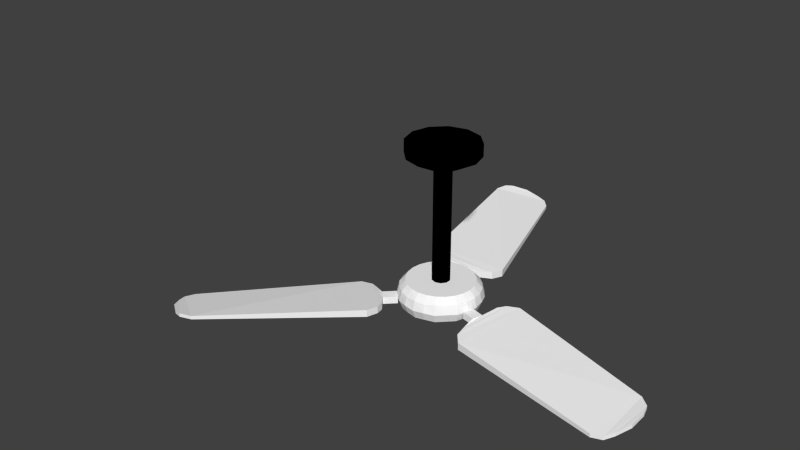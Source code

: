 # Source: CeilingFan.blend  (saved by Blender 2.64.0; exported with 4.5.12 LTS)
import bpy
from mathutils import Matrix  # noqa: F401  (used for matrix-valued properties, if any)

bpy.ops.wm.read_factory_settings(use_empty=True)
scene = bpy.context.scene
scene.name = 'Scene'

# ---- collections
col_collection_1 = bpy.data.collections.new('Collection 1'); scene.collection.children.link(col_collection_1)

# ---- materials (node trees are filled in below, after node groups)
mat_black = bpy.data.materials.new('Black')
mat_black.alpha_threshold = 0.0
mat_black.use_transparent_shadow = False
mat_black.diffuse_color = (0.0, 0.0, 0.0, 1.0)
mat_black.specular_color = (0.08627, 0.08627, 0.08627)
mat_black.roughness = 0.5
mat_black.line_color = (0.0, 0.0, 0.0, 1.0)
mat_white = bpy.data.materials.new('White')
mat_white.alpha_threshold = 0.0
mat_white.use_transparent_shadow = False
mat_white.diffuse_color = (0.9725, 0.9725, 0.9725, 1.0)
mat_white.specular_color = (0.08627, 0.08627, 0.08627)
mat_white.roughness = 0.5
mat_white.line_color = (0.0, 0.0, 0.0, 1.0)
mat_chrome = bpy.data.materials.new('Chrome')
mat_chrome.alpha_threshold = 0.0
mat_chrome.use_transparent_shadow = False
mat_chrome.diffuse_color = (0.4392, 0.4392, 0.4392, 1.0)
mat_chrome.specular_color = (0.898, 0.898, 0.898)
mat_chrome.roughness = 0.5
mat_chrome.line_color = (0.0, 0.0, 0.0, 1.0)

# ---- material node trees

# ---- world
world_world = bpy.data.worlds.new('World'); scene.world = world_world
world_world.color = (0.05088, 0.05088, 0.05088)
world_world.use_sun_shadow = False
world_world.sun_shadow_jitter_overblur = 0.0
world_world.cycles.sampling_method = 'MANUAL'
world_world.cycles.sample_map_resolution = 256

# ---- meshes
me_celingfanmesh = bpy.data.meshes.new('CelingFanMesh')
me_celingfanmesh.from_pydata([(-0.04846, 0.08208, -0.03413), (-0.0128, 0.0203, -0.07217), (0.0942, -0.0002874, -0.03413), (0.02287, -0.0002874, -0.07217), (0.01968, 0.0116, -0.07217), (-0.0215, -0.01218, -0.07217), (-0.0128, -0.02088, -0.07217), (0.0942, -0.0002874, -0.0008466), (0.08146, 0.04726, -0.0008466), (-0.09601, -0.0002874, -0.0008466), (-0.04846, 0.08208, -0.0008466), (-0.0009074, 0.09482, -0.0008466), (-0.04846, -0.08265, -0.0008467), (0.08146, -0.04784, -0.0008466), (0.04664, -0.08265, -0.0008467), (-0.0009074, -0.09539, -0.0008467), (-0.02468, -0.0002874, -0.07217), (0.01098, -0.02088, -0.07217), (0.01968, -0.01218, -0.07217), (0.01098, 0.0203, -0.07217), (-0.0009074, 0.02349, -0.07217), (-0.0215, 0.0116, -0.07217), (0.08146, 0.04726, -0.03413), (-0.08327, 0.04726, -0.03413), (-0.09601, -0.0002874, -0.03413), (-0.08327, 0.04726, -0.0008466), (-0.0009074, 0.09482, -0.03413), (0.04664, 0.08208, -0.0008466), (0.04664, 0.08208, -0.03413), (-0.04846, -0.08265, -0.03413), (-0.08327, -0.04784, -0.0008466), (-0.08327, -0.04784, -0.03413), (0.08146, -0.04784, -0.03413), (0.04664, -0.08265, -0.03413), (-0.0009074, -0.09539, -0.03413), (-0.0009074, -0.02406, -0.07217), (-0.106, -0.0002872, -0.3877), (0.08715, -0.05113, -0.4373), (0.05166, -0.09133, -0.3877), (0.05166, 0.09076, -0.3877), (-0.0009075, 0.1048, -0.3877), (0.09014, 0.05228, -0.3877), (0.08561, 0.02289, -0.3718), (-0.06424, 0.06305, -0.3718), (-0.08742, 0.02289, -0.3718), (-0.02409, 0.08623, -0.3718), (0.02227, 0.08623, -0.3718), (0.06243, 0.06305, -0.3718), (-0.02409, -0.0868, -0.3718), (0.02227, -0.0868, -0.3718), (0.06243, -0.06362, -0.3718), (-0.08742, -0.02347, -0.3718), (-0.06424, -0.06362, -0.3718), (0.08561, -0.02347, -0.3718), (0.09725, 0.02602, -0.4351), (0.09725, -0.02659, -0.4351), (-0.09907, 0.02602, -0.4351), (-0.07277, 0.07157, -0.4351), (-0.02721, 0.09787, -0.4351), (-0.1024, 0.02691, -0.3899), (-0.0281, 0.1012, -0.3899), (-0.09708, -0.05581, -0.4137), (-0.07938, -0.07876, -0.4113), (-0.05643, -0.09646, -0.4137), (-0.02963, -0.1075, -0.4113), (-0.0009075, -0.1113, -0.4137), (0.02782, -0.1075, -0.4113), (0.05462, -0.09646, -0.4137), (0.07757, -0.07876, -0.4113), (-0.112, -0.0002872, -0.4137), (-0.1081, -0.02901, -0.4113), (-0.0281, -0.1018, -0.3899), (0.1101, -0.0002872, -0.4137), (0.07671, 0.04452, -0.3718), (0.08871, -0.0002872, -0.3718), (-0.07852, 0.04452, -0.3718), (-0.04572, 0.07733, -0.3718), (-0.09053, -0.0002872, -0.3718), (-0.0009075, 0.08933, -0.3718), (0.0439, 0.07733, -0.3718), (-0.0009075, -0.08991, -0.3718), (-0.04572, -0.0779, -0.3718), (0.0439, -0.0779, -0.3718), (0.07671, -0.0451, -0.3718), (-0.07852, -0.0451, -0.3718), (0.07757, 0.07819, -0.4113), (0.05462, 0.09588, -0.4137), (-0.05175, 0.08777, -0.4373), (0.02782, 0.1069, -0.4113), (0.09526, 0.05524, -0.4137), (-0.09708, 0.05524, -0.4137), (-0.0009075, 0.1108, -0.4137), (-0.05643, 0.09588, -0.4137), (-0.0009075, 0.1014, -0.4373), (-0.08897, 0.05056, -0.4373), (0.08715, 0.05056, -0.4373), (0.02539, 0.09787, -0.4351), (0.04994, 0.08777, -0.4373), (0.07095, 0.07157, -0.4351), (0.1008, -0.0002872, -0.4373), (-0.09907, -0.02659, -0.4351), (-0.1026, -0.0002872, -0.4373), (-0.02963, 0.1069, -0.4113), (-0.07938, 0.07819, -0.4113), (-0.1081, 0.02844, -0.4113), (0.1063, -0.02901, -0.4113), (0.1063, 0.02844, -0.4113), (0.09526, -0.05581, -0.4137), (0.07095, -0.07215, -0.4351), (0.04994, -0.08835, -0.4373), (0.02539, -0.09845, -0.4351), (-0.0009075, -0.102, -0.4373), (-0.02721, -0.09845, -0.4351), (-0.05175, -0.08835, -0.4373), (-0.07277, -0.07215, -0.4351), (-0.08897, -0.05113, -0.4373), (0.1006, 0.02691, -0.3899), (-0.0752, 0.07401, -0.3899), (-0.05347, 0.09076, -0.3877), (-0.09195, 0.05228, -0.3877), (0.02629, 0.1012, -0.3899), (0.07339, 0.07401, -0.3899), (0.02629, -0.1018, -0.3899), (-0.0009075, -0.1054, -0.3877), (0.07339, -0.07458, -0.3899), (-0.09195, -0.05285, -0.3877), (-0.1024, -0.02748, -0.3899), (-0.05347, -0.09133, -0.3877), (-0.0752, -0.07458, -0.3899), (0.1006, -0.02748, -0.3899), (0.1042, -0.0002872, -0.3877), (0.09014, -0.05285, -0.3877), (0.1086, -0.0141, -0.4098), (0.1014, -0.04238, -0.4098), (0.1372, -0.05219, -0.4098), (0.1449, -0.02447, -0.4098), (-0.02502, 0.1453, -0.4098), (-0.05288, 0.1381, -0.4098), (0.1372, -0.05219, -0.4288), (0.1014, -0.04238, -0.4288), (0.1086, -0.0141, -0.4288), (-0.02502, 0.1453, -0.4288), (-0.0156, 0.1093, -0.4288), (0.1449, -0.02447, -0.4288), (-0.0437, 0.1015, -0.4098), (-0.0437, 0.1015, -0.4288), (-0.05288, 0.1381, -0.4288), (-0.0156, 0.1093, -0.4098), (-0.09476, -0.1145, -0.4098), (-0.06763, -0.08822, -0.4098), (-0.06763, -0.08822, -0.4288), (-0.09476, -0.1145, -0.4288), (-0.1149, -0.09395, -0.4288), (-0.08851, -0.06783, -0.4098), (-0.1149, -0.09395, -0.4098), (-0.08851, -0.06783, -0.4288), (0.6031, -0.2268, -0.4264), (0.6418, -0.13, -0.4122), (0.6031, -0.2268, -0.4359), (0.638, -0.1715, -0.4205), (0.6195, -0.2062, -0.4206), (0.6195, -0.2062, -0.4301), (0.638, -0.1715, -0.411), (0.6418, -0.13, -0.4027), (0.6361, -0.1079, -0.4098), (0.6361, -0.1079, -0.4003), (0.575, -0.2336, -0.4288), (0.6119, -0.08581, -0.4098), (-0.08681, 0.6151, -0.4288), (-0.1068, 0.6361, -0.4264), (-0.1721, 0.6386, -0.4205), (-0.1068, 0.6361, -0.4359), (-0.1327, 0.64, -0.4301), (-0.1327, 0.64, -0.4206), (-0.08681, 0.6151, -0.4383), (-0.0009075, 0.1566, -0.4368), (-0.09492, 0.1326, -0.4195), (0.1612, 0.01468, -0.4195), (0.135, -0.07875, -0.4368), (-0.2099, 0.6212, -0.4122), (-0.2099, 0.6212, -0.4027), (-0.1721, 0.6386, -0.411), (-0.2262, 0.6052, -0.4098), (-0.1423, 0.1606, -0.3955), (-0.09492, 0.1326, -0.4005), (-0.0009075, 0.1566, -0.4178), (-0.1177, 0.1386, -0.4166), (-0.1177, 0.1386, -0.3976), (-0.2262, 0.6052, -0.4003), (-0.2332, 0.5732, -0.4003), (0.1778, 0.03138, -0.4166), (0.2092, 0.04174, -0.4146), (0.1612, 0.01468, -0.4005), (0.135, -0.07875, -0.4178), (0.02926, 0.1797, -0.441), (0.02926, 0.1797, -0.422), (0.04046, 0.2107, -0.4431), (0.04046, 0.2107, -0.4241), (-0.2332, 0.5732, -0.4098), (-0.1423, 0.1606, -0.4146), (-0.2043, -0.06994, -0.4241), (-0.1718, -0.06414, -0.441), (-0.4991, -0.4101, -0.4264), (-0.4686, -0.468, -0.4205), (-0.4346, -0.492, -0.4122), (-0.4895, -0.4346, -0.4301), (-0.4991, -0.4101, -0.4359), (-0.4686, -0.468, -0.411), (-0.06956, -0.2032, -0.3955), (-0.4895, -0.4346, -0.4206), (-0.4346, -0.492, -0.4027), (-0.4126, -0.4981, -0.4003), (-0.3814, -0.4882, -0.4098), (-0.4126, -0.4981, -0.4098), (-0.069, -0.1482, -0.4005), (-0.069, -0.1482, -0.4195), (-0.06282, -0.1709, -0.4166), (-0.06956, -0.2032, -0.4146), (0.1399, -0.1164, -0.441), (-0.1368, -0.07875, -0.4368), (-0.2043, -0.06994, -0.4431), (-0.4909, -0.3824, -0.4383), (-0.4909, -0.3824, -0.4288), (-0.3814, -0.4882, -0.4003), (-0.06282, -0.1709, -0.3976), (-0.1368, -0.07875, -0.4178), (-0.1718, -0.06414, -0.422), (0.1778, 0.03138, -0.3976), (0.1399, -0.1164, -0.422), (0.1611, -0.1416, -0.4431), (0.575, -0.2336, -0.4383), (0.2092, 0.04174, -0.3955), (0.6119, -0.08581, -0.4003), (0.1611, -0.1416, -0.4241), (0.05085, -0.03017, -0.4509), (0.05678, 0.01517, -0.4496), (0.05678, -0.01575, -0.4496), (-0.0586, 0.01517, -0.4496), (-0.04314, 0.04194, -0.4496), (-0.01637, 0.0574, -0.4496), (-0.03079, 0.05147, -0.4509), (-0.0009075, 0.05947, -0.4509), (-0.05266, 0.02959, -0.4509), (0.05085, 0.02959, -0.4509), (0.01455, 0.0574, -0.4496), (0.02897, 0.05147, -0.4509), (0.04132, 0.04194, -0.4496), (0.05885, -0.0002872, -0.4509), (-0.0586, -0.01575, -0.4496), (-0.06067, -0.0002872, -0.4509), (0.04132, -0.04252, -0.4496), (0.02897, -0.05204, -0.4509), (0.01455, -0.05798, -0.4496), (-0.0009075, -0.06005, -0.4509), (-0.01637, -0.05798, -0.4496), (-0.03079, -0.05204, -0.4509), (-0.04314, -0.04252, -0.4496), (-0.05266, -0.03017, -0.4509), (-0.0009075, 0.02384, -0.4161), (-0.0009075, 0.02384, -0.05656), (0.01328, 0.01924, -0.4161), (0.01328, 0.01924, -0.05656), (0.02204, 0.00717, -0.4161), (0.02204, 0.00717, -0.05656), (0.02204, -0.007745, -0.4161), (0.02204, -0.007745, -0.05656), (0.01328, -0.01981, -0.4161), (0.01328, -0.01981, -0.05656), (-0.0009075, -0.02442, -0.4161), (-0.0009075, -0.02442, -0.05656), (-0.01509, -0.01981, -0.4161), (-0.01509, -0.01981, -0.05656), (-0.02386, -0.007745, -0.4161), (-0.02386, -0.007745, -0.05656), (-0.02386, 0.00717, -0.4161), (-0.02386, 0.00717, -0.05656), (-0.01509, 0.01924, -0.4161), (-0.01509, 0.01924, -0.05656)], [], [(7, 2, 22, 8), (34, 35, 17, 33), (21, 23, 0, 1), (171, 174, 198, 182), (52, 128, 127, 81), (119, 59, 44, 75), (43, 76, 118, 117), (130, 74, 53, 129), (49, 80, 123, 122), (186, 187, 183, 199), (177, 192, 227, 190), (229, 191, 167, 230), (151, 148, 214, 215), (229, 233, 228, 218), (200, 222, 223, 208), (206, 221, 212, 213), (147, 136, 137, 144), (204, 210, 207, 203), (203, 207, 209, 205), (133, 134, 135, 132), (140, 132, 135, 143), (217, 208, 223, 212), (164, 157, 161), (164, 161, 158), (157, 159, 161), (176, 184, 187, 186), (199, 183, 189, 198), (162, 163, 160), (206, 202, 222, 221), (174, 168, 197, 196), (165, 156, 160), (165, 160, 163), (219, 225, 154, 152), (178, 193, 134, 138), (141, 142, 145, 146), (169, 188, 189, 168), (195, 197, 183, 187), (179, 170, 172), (182, 179, 172), (182, 172, 171), (233, 166, 232, 231), (218, 190, 191, 229), (141, 136, 147, 142), (228, 233, 231, 227), (146, 176, 175), (146, 175, 141), (186, 194, 175), (186, 175, 176), (179, 180, 181, 170), (170, 181, 173, 172), (143, 177, 178), (143, 178, 138), (194, 195, 185, 175), (181, 180, 173), (188, 169, 173), (188, 173, 180), (196, 197, 195, 194), (201, 226, 225, 219), (221, 222, 200, 220), (164, 165, 163, 157), (145, 144, 137, 146), (220, 200, 226, 201), (215, 214, 224, 216), (137, 136, 185), (137, 185, 184), (158, 230, 167, 164), (187, 184, 185), (187, 185, 195), (220, 217, 212, 221), (157, 163, 162, 159), (201, 216, 217, 220), (218, 228, 193, 178), (135, 134, 193), (135, 193, 192), (190, 227, 231, 191), (156, 165, 232, 166), (171, 169, 168, 174), (205, 209, 202, 206), (152, 154, 153, 155), (196, 199, 198, 174), (226, 200, 208, 224), (32, 18, 3, 2), (204, 203, 205), (213, 204, 205), (213, 205, 206), (194, 186, 199, 196), (182, 188, 180, 179), (207, 210, 209), (167, 232, 165, 164), (211, 202, 209), (211, 209, 210), (212, 223, 211, 213), (216, 224, 208, 217), (202, 211, 223, 222), (152, 155, 150, 151), (150, 149, 148, 151), (161, 160, 156, 158), (159, 162, 160, 161), (138, 139, 140, 143), (151, 215, 219), (151, 219, 152), (213, 211, 210, 204), (216, 201, 219), (216, 219, 215), (191, 231, 232, 167), (138, 134, 133, 139), (172, 173, 169, 171), (146, 137, 184, 176), (148, 154, 225), (148, 225, 214), (224, 214, 225), (224, 225, 226), (198, 189, 188, 182), (175, 185, 136, 141), (143, 135, 192, 177), (227, 192, 193), (227, 193, 228), (190, 218, 178), (190, 178, 177), (158, 156, 166, 230), (197, 168, 189, 183), (153, 154, 148, 149), (230, 166, 233, 229), (28, 19, 20, 26), (33, 17, 18, 32), (29, 6, 35, 34), (9, 24, 31, 30), (27, 28, 26, 11), (26, 20, 1, 0), (22, 4, 19, 28), (23, 21, 16, 24), (8, 22, 28, 27), (30, 31, 29, 12), (11, 26, 0, 10), (10, 0, 23, 25), (25, 23, 24, 9), (12, 29, 34, 15), (24, 16, 5, 31), (15, 34, 33, 14), (13, 32, 2, 7), (14, 33, 32, 13), (31, 5, 6, 29), (48, 71, 123, 80), (47, 121, 39, 79), (125, 61, 62, 128), (128, 62, 63, 127), (127, 63, 64, 71), (71, 64, 65, 123), (123, 65, 66, 122), (122, 66, 67, 38), (38, 67, 68, 124), (45, 78, 40, 60), (124, 68, 107, 131), (47, 73, 41, 121), (51, 77, 36, 126), (131, 107, 105, 129), (129, 105, 72, 130), (130, 72, 106, 116), (45, 60, 118, 76), (116, 106, 89, 41), (41, 89, 85, 121), (121, 85, 86, 39), (39, 86, 88, 120), (120, 88, 91, 40), (40, 91, 102, 60), (60, 102, 92, 118), (53, 83, 131, 129), (118, 92, 103, 117), (117, 103, 90, 119), (48, 81, 127, 71), (42, 74, 130, 116), (119, 90, 104, 59), (50, 124, 131, 83), (43, 117, 119, 75), (44, 59, 36, 77), (42, 116, 41, 73), (50, 82, 38, 124), (59, 104, 69, 36), (36, 69, 70, 126), (126, 70, 61, 125), (66, 65, 111, 110), (63, 62, 114, 113), (88, 86, 97, 96), (61, 70, 100, 115), (67, 66, 110, 109), (107, 68, 108, 37), (90, 103, 57, 94), (65, 64, 112, 111), (58, 87, 92, 102), (72, 105, 55, 99), (106, 72, 99, 54), (37, 55, 105, 107), (46, 120, 40, 78), (46, 79, 39, 120), (113, 112, 64, 63), (91, 88, 96, 93), (94, 56, 104, 90), (93, 58, 102, 91), (52, 84, 125, 128), (89, 106, 54, 95), (68, 67, 109, 108), (87, 57, 103, 92), (101, 100, 70, 69), (49, 122, 38, 82), (69, 104, 56, 101), (98, 97, 86, 85), (95, 98, 85, 89), (62, 61, 115, 114), (51, 126, 125, 84), (4, 22, 2, 3), (113, 114, 256, 255), (54, 99, 247, 235), (114, 115, 257, 256), (240, 238, 57, 87), (243, 246, 98, 95), (234, 236, 55, 37), (111, 112, 254, 253), (241, 239, 58, 93), (109, 110, 252, 251), (242, 237, 56, 94), (108, 109, 251, 250), (115, 100, 248, 257), (249, 248, 100, 101), (95, 54, 235, 243), (239, 240, 87, 58), (110, 111, 253, 252), (96, 97, 245, 244), (101, 56, 237, 249), (93, 96, 244, 241), (94, 57, 238, 242), (246, 245, 97, 98), (37, 108, 250, 234), (99, 55, 236, 247), (255, 254, 112, 113), (239, 241, 240), (241, 244, 240), (244, 245, 240), (245, 246, 240), (246, 243, 240), (243, 235, 240), (250, 236, 234), (248, 256, 257), (237, 248, 249), (237, 256, 248), (254, 252, 253), (238, 237, 242), (238, 256, 237), (235, 247, 236), (235, 236, 250), (240, 235, 250), (252, 250, 251), (254, 250, 252), (240, 250, 254), (256, 254, 255), (238, 240, 256), (240, 254, 256), (83, 53, 50), (53, 74, 50), (74, 42, 50), (42, 73, 50), (73, 47, 50), (47, 79, 50), (79, 46, 50), (49, 48, 80), (43, 45, 76), (48, 52, 81), (49, 52, 48), (44, 43, 75), (44, 45, 43), (51, 44, 77), (51, 45, 44), (46, 78, 45), (50, 46, 45), (50, 45, 51), (52, 51, 84), (50, 51, 52), (82, 50, 52), (49, 82, 52), (21, 35, 6), (21, 18, 17), (1, 20, 21), (21, 6, 5), (21, 19, 4), (21, 17, 35), (5, 16, 21), (21, 20, 19), (3, 18, 21), (21, 4, 3), (258, 259, 261, 260), (260, 261, 263, 262), (262, 263, 265, 264), (264, 265, 267, 266), (266, 267, 269, 268), (268, 269, 271, 270), (270, 271, 273, 272), (272, 273, 275, 274), (261, 259, 277, 275, 273, 271, 269, 267, 265, 263), (276, 277, 259, 258), (274, 275, 277, 276), (258, 260, 262, 264, 266, 268, 270, 272, 274, 276)])
me_celingfanmesh.polygons.foreach_set('material_index', [0, 0, 0, 1, 1, 1, 1, 1, 1, 1, 1, 1, 1, 1, 1, 1, 1, 1, 1, 1, 1, 1, 1, 1, 1, 1, 1, 1, 1, 1, 1, 1, 1, 1, 1, 1, 1, 1, 1, 1, 1, 1, 1, 1, 1, 1, 1, 1, 1, 1, 1, 1, 1, 1, 1, 1, 1, 1, 1, 1, 1, 1, 1, 1, 1, 1, 1, 1, 1, 1, 1, 1, 1, 1, 1, 1, 1, 1, 1, 1, 1, 0, 1, 1, 1, 1, 1, 1, 1, 1, 1, 1, 1, 1, 1, 1, 1, 1, 1, 1, 1, 1, 1, 1, 1, 1, 1, 1, 1, 1, 1, 1, 1, 1, 1, 1, 1, 1, 1, 1, 1, 1, 1, 0, 0, 0, 0, 0, 0, 0, 0, 0, 0, 0, 0, 0, 0, 0, 0, 0, 0, 0, 1, 1, 1, 1, 1, 1, 1, 1, 1, 1, 1, 1, 1, 1, 1, 1, 1, 1, 1, 1, 1, 1, 1, 1, 1, 1, 1, 1, 1, 1, 1, 1, 1, 1, 1, 1, 1, 1, 1, 1, 1, 1, 1, 1, 1, 1, 1, 1, 1, 1, 1, 1, 1, 1, 1, 1, 1, 1, 1, 1, 1, 1, 1, 1, 1, 1, 1, 0, 1, 1, 1, 1, 1, 1, 1, 1, 1, 1, 1, 1, 1, 1, 1, 1, 1, 1, 1, 1, 1, 1, 1, 1, 1, 1, 1, 1, 1, 1, 1, 1, 1, 1, 1, 1, 1, 1, 1, 1, 1, 1, 1, 1, 1, 1, 1, 1, 1, 1, 1, 1, 1, 1, 1, 1, 1, 1, 1, 1, 1, 1, 1, 1, 1, 1, 1, 1, 0, 0, 0, 0, 0, 0, 0, 0, 0, 0, 0, 0, 0, 0, 0, 0, 0, 0, 0, 0, 0, 0])
_uv = me_celingfanmesh.uv_layers.new(name='UVMap')
_uv.uv.foreach_set('vector', [1.0, 1.0, 1.0, 0.125, 2.25, 0.125, 2.25, 1.0, 1.0, -1.5, 1.0, 0.375, 0.6875, 0.4587, -0.25, -1.165, 1.541, 1.312, 3.165, 2.25, 2.25, 3.165, 1.312, 1.541, 0.2706, 1.228, 0.2963, 1.201, 0.1076, 1.147, 0.1167, 1.188, -0.6648, -0.6648, -1.049, -1.049, -0.5, -1.598, -0.2188, -1.111, -1.598, 2.5, -1.799, 1.75, -1.274, 1.609, -1.111, 2.219, -0.6648, 2.665, -0.2188, 3.111, -0.5, 3.598, -1.049, 3.049, 4.0, 1.0, 3.438, 1.0, 3.274, 0.3906, 3.799, 0.25, 1.609, -1.274, 1.0, -1.438, 1.0, -2.0, 1.75, -1.799, 0.2565, 0.5872, 0.2565, 0.5872, 0.2247, 0.6156, 0.2247, 0.6156, 0.6157, 0.4276, 0.6157, 0.4276, 0.6371, 0.4491, 0.6371, 0.4491, 0.6156, 0.2262, 0.6775, 0.4624, 1.196, 0.2981, 1.149, 0.1077, 0.286, 0.2612, 0.286, 0.2612, 0.3192, 0.2178, 0.3192, 0.2178, 0.6156, 0.2262, 0.6156, 0.2262, 0.5882, 0.2587, 0.5882, 0.2587, 0.1449, 0.3185, -0.2243, -0.08393, -0.08318, -0.2202, 0.3185, 0.1468, -0.2348, -0.1197, -0.2243, -0.08393, -0.08318, -0.2202, -0.1234, -0.233, 0.388, 0.5495, 0.3759, 0.5958, 0.34, 0.5865, 0.3518, 0.5394, -0.1518, -0.2251, -0.1518, -0.2251, -0.1956, -0.1942, -0.1956, -0.1942, -0.1956, -0.1942, -0.1956, -0.1942, -0.2224, -0.1512, -0.2224, -0.1512, 0.5387, 0.3541, 0.5848, 0.3414, 0.5948, 0.3771, 0.548, 0.3905, 0.548, 0.3905, 0.548, 0.3905, 0.5948, 0.3771, 0.5948, 0.3771, 0.3185, 0.1468, 0.3185, 0.1468, -0.08318, -0.2202, -0.08318, -0.2202, 1.227, 0.2697, 1.235, 0.2411, 1.206, 0.143, 1.227, 0.2697, 1.206, 0.143, 1.185, 0.1165, 1.235, 0.2411, 1.23, 0.1878, 1.206, 0.143, 0.2858, 0.5795, 0.2858, 0.5795, 0.2565, 0.5872, 0.2565, 0.5872, 0.2247, 0.6156, 0.2247, 0.6156, 0.1076, 1.147, 0.1076, 1.147, 1.23, 0.1878, 1.235, 0.2411, 1.206, 0.143, -0.2348, -0.1197, -0.2348, -0.1197, -0.2243, -0.08393, -0.2243, -0.08393, 0.2963, 1.201, 0.2963, 1.201, 0.4602, 0.68, 0.4602, 0.68, 1.227, 0.2697, 1.185, 0.1165, 1.206, 0.143, 1.227, 0.2697, 1.206, 0.143, 1.235, 0.2411, 0.2319, 0.3072, 0.2319, 0.3072, 0.2601, 0.2876, 0.2601, 0.2876, 0.582, 0.3072, 0.582, 0.3072, 0.5848, 0.3414, 0.5848, 0.3414, 0.3759, 0.5958, 0.388, 0.5495, 0.3518, 0.5394, 0.34, 0.5865, 0.2706, 1.228, 0.1167, 1.188, 0.1076, 1.147, 0.2963, 1.201, 0.4458, 0.6401, 0.4602, 0.68, 0.2247, 0.6156, 0.2565, 0.5872, 0.1377, 1.209, 0.1864, 1.231, 0.2371, 1.233, 0.1167, 1.188, 0.1377, 1.209, 0.2371, 1.233, 0.1167, 1.188, 0.2371, 1.233, 0.2706, 1.228, 0.6156, 0.2262, 1.149, 0.1077, 1.196, 0.2981, 0.6775, 0.4624, 0.5882, 0.2587, 0.6371, 0.4491, 0.6775, 0.4624, 0.6156, 0.2262, 0.3759, 0.5958, 0.3759, 0.5958, 0.388, 0.5495, 0.388, 0.5495, 0.5882, 0.2587, 0.6156, 0.2262, 0.6775, 0.4624, 0.6371, 0.4491, 0.34, 0.5865, 0.2858, 0.5795, 0.4069, 0.6104, 0.34, 0.5865, 0.4069, 0.6104, 0.3759, 0.5958, 0.2565, 0.5872, 0.4458, 0.6401, 0.4069, 0.6104, 0.2565, 0.5872, 0.4069, 0.6104, 0.2858, 0.5795, 0.1377, 1.209, 0.1377, 1.209, 0.1864, 1.231, 0.1864, 1.231, 0.1864, 1.231, 0.1864, 1.231, 0.2371, 1.233, 0.2371, 1.233, 0.5948, 0.3771, 0.6157, 0.4276, 0.582, 0.3072, 0.5948, 0.3771, 0.582, 0.3072, 0.5848, 0.3414, 0.4458, 0.6401, 0.4458, 0.6401, 0.4069, 0.6104, 0.4069, 0.6104, 0.1864, 1.231, 0.1377, 1.209, 0.2371, 1.233, 0.1167, 1.188, 0.2706, 1.228, 0.2371, 1.233, 0.1167, 1.188, 0.2371, 1.233, 0.1377, 1.209, 0.4602, 0.68, 0.4602, 0.68, 0.4458, 0.6401, 0.4458, 0.6401, 0.1867, 0.326, 0.1867, 0.326, 0.2319, 0.3072, 0.2319, 0.3072, -0.2243, -0.08393, -0.2243, -0.08393, 0.1449, 0.3185, 0.1449, 0.3185, 1.227, 0.2697, 1.227, 0.2697, 1.235, 0.2411, 1.235, 0.2411, 0.3518, 0.5394, 0.3518, 0.5394, 0.34, 0.5865, 0.34, 0.5865, 0.1449, 0.3185, 0.1449, 0.3185, 0.1867, 0.326, 0.1867, 0.326, 0.3192, 0.2178, 0.3192, 0.2178, 0.3272, 0.1886, 0.3272, 0.1886, 0.34, 0.5865, 0.3759, 0.5958, 0.4069, 0.6104, 0.34, 0.5865, 0.4069, 0.6104, 0.2858, 0.5795, 1.185, 0.1165, 1.149, 0.1077, 1.196, 0.2981, 1.227, 0.2697, 0.2565, 0.5872, 0.2858, 0.5795, 0.4069, 0.6104, 0.2565, 0.5872, 0.4069, 0.6104, 0.4458, 0.6401, 0.1449, 0.3185, 0.3185, 0.1468, -0.08318, -0.2202, -0.2243, -0.08393, 1.235, 0.2411, 1.235, 0.2411, 1.23, 0.1878, 1.23, 0.1878, 0.1867, 0.326, 0.3272, 0.1886, 0.3185, 0.1468, 0.1449, 0.3185, 0.5882, 0.2587, 0.5882, 0.2587, 0.582, 0.3072, 0.582, 0.3072, 0.5948, 0.3771, 0.5848, 0.3414, 0.582, 0.3072, 0.5948, 0.3771, 0.582, 0.3072, 0.6157, 0.4276, 0.6371, 0.4491, 0.6371, 0.4491, 0.6775, 0.4624, 0.6775, 0.4624, 1.185, 0.1165, 1.227, 0.2697, 1.196, 0.2981, 1.149, 0.1077, 0.2706, 1.228, 0.2706, 1.228, 0.2963, 1.201, 0.2963, 1.201, -0.2224, -0.1512, -0.2224, -0.1512, -0.2348, -0.1197, -0.2348, -0.1197, 0.2601, 0.2876, 0.2601, 0.2876, 0.2941, 0.3213, 0.2941, 0.3213, 0.4602, 0.68, 0.2247, 0.6156, 0.1076, 1.147, 0.2963, 1.201, 0.1867, 0.326, 0.1449, 0.3185, 0.3185, 0.1468, 0.3272, 0.1886, -1.165, -0.25, 0.4587, 0.6875, 0.375, 1.0, -1.5, 1.0, -0.1518, -0.2251, -0.1956, -0.1942, -0.2224, -0.1512, -0.1234, -0.233, -0.1518, -0.2251, -0.2224, -0.1512, -0.1234, -0.233, -0.2224, -0.1512, -0.2348, -0.1197, 0.4458, 0.6401, 0.2565, 0.5872, 0.2247, 0.6156, 0.4602, 0.68, 0.1167, 1.188, 0.1167, 1.188, 0.1377, 1.209, 0.1377, 1.209, -0.1956, -0.1942, -0.1518, -0.2251, -0.2224, -0.1512, 1.196, 0.2981, 1.196, 0.2981, 1.227, 0.2697, 1.227, 0.2697, -0.1234, -0.233, -0.2348, -0.1197, -0.2224, -0.1512, -0.1234, -0.233, -0.2224, -0.1512, -0.1518, -0.2251, -0.08318, -0.2202, -0.08318, -0.2202, -0.1234, -0.233, -0.1234, -0.233, 0.3272, 0.1886, 0.3272, 0.1886, 0.3185, 0.1468, 0.3185, 0.1468, -0.2348, -0.1197, -0.1234, -0.233, -0.08318, -0.2202, -0.2243, -0.08393, 0.2601, 0.2876, 0.2941, 0.3213, 0.321, 0.295, 0.286, 0.2612, 0.321, 0.295, 0.321, 0.295, 0.286, 0.2612, 0.286, 0.2612, 1.206, 0.143, 1.206, 0.143, 1.185, 0.1165, 1.185, 0.1165, 1.23, 0.1878, 1.23, 0.1878, 1.206, 0.143, 1.206, 0.143, 0.5848, 0.3414, 0.5387, 0.3541, 0.548, 0.3905, 0.5948, 0.3771, 0.286, 0.2612, 0.3192, 0.2178, 0.2319, 0.3072, 0.286, 0.2612, 0.2319, 0.3072, 0.2601, 0.2876, -0.1234, -0.233, -0.1234, -0.233, -0.1518, -0.2251, -0.1518, -0.2251, 0.3272, 0.1886, 0.1867, 0.326, 0.2319, 0.3072, 0.3272, 0.1886, 0.2319, 0.3072, 0.3192, 0.2178, 0.6775, 0.4624, 0.6775, 0.4624, 1.196, 0.2981, 1.196, 0.2981, 0.5848, 0.3414, 0.5848, 0.3414, 0.5387, 0.3541, 0.5387, 0.3541, 0.2371, 1.233, 0.2371, 1.233, 0.2706, 1.228, 0.2706, 1.228, 0.34, 0.5865, 0.34, 0.5865, 0.2858, 0.5795, 0.2858, 0.5795, 0.286, 0.2612, 0.2601, 0.2876, 0.2319, 0.3072, 0.286, 0.2612, 0.2319, 0.3072, 0.3192, 0.2178, 0.3272, 0.1886, 0.3192, 0.2178, 0.2319, 0.3072, 0.3272, 0.1886, 0.2319, 0.3072, 0.1867, 0.326, 0.1076, 1.147, 0.1076, 1.147, 0.1167, 1.188, 0.1167, 1.188, 0.4069, 0.6104, 0.4069, 0.6104, 0.3759, 0.5958, 0.3759, 0.5958, 0.5948, 0.3771, 0.5948, 0.3771, 0.6157, 0.4276, 0.6157, 0.4276, 0.6371, 0.4491, 0.6157, 0.4276, 0.582, 0.3072, 0.6371, 0.4491, 0.582, 0.3072, 0.5882, 0.2587, 0.6371, 0.4491, 0.5882, 0.2587, 0.582, 0.3072, 0.6371, 0.4491, 0.582, 0.3072, 0.6157, 0.4276, 1.185, 0.1165, 1.185, 0.1165, 1.149, 0.1077, 1.149, 0.1077, 0.4602, 0.68, 0.2963, 1.201, 0.1076, 1.147, 0.2247, 0.6156, 0.2941, 0.3213, 0.2601, 0.2876, 0.286, 0.2612, 0.321, 0.295, 1.149, 0.1077, 1.149, 0.1077, 0.6156, 0.2262, 0.6156, 0.2262, -0.25, 3.165, 0.6875, 1.541, 1.0, 1.625, 1.0, 3.5, -0.25, -1.165, 0.6875, 0.4587, 0.4587, 0.6875, -1.165, -0.25, 2.25, -1.165, 1.312, 0.4587, 1.0, 0.375, 1.0, -1.5, 1.0, 1.0, 1.0, 0.125, 2.25, 0.125, 2.25, 1.0, -0.25, 1.0, -0.25, 0.125, 1.0, 0.125, 1.0, 1.0, 1.0, 3.5, 1.0, 1.625, 1.312, 1.541, 2.25, 3.165, -1.165, 2.25, 0.4587, 1.312, 0.6875, 1.541, -0.25, 3.165, 3.165, 2.25, 1.541, 1.312, 1.625, 1.0, 3.5, 1.0, 2.25, 1.0, 2.25, 0.125, 3.165, 0.125, 3.165, 1.0, -1.165, 1.0, -1.165, 0.125, -0.25, 0.125, -0.25, 1.0, 1.0, 1.0, 1.0, 0.125, 2.25, 0.125, 2.25, 1.0, 2.25, 1.0, 2.25, 0.125, 3.165, 0.125, 3.165, 1.0, -0.25, 1.0, -0.25, 0.125, 1.0, 0.125, 1.0, 1.0, -0.25, 1.0, -0.25, 0.125, 1.0, 0.125, 1.0, 1.0, 3.5, 1.0, 1.625, 1.0, 1.541, 0.6875, 3.165, -0.25, 1.0, 1.0, 1.0, 0.125, 2.25, 0.125, 2.25, 1.0, -0.25, 1.0, -0.25, 0.125, 1.0, 0.125, 1.0, 1.0, -1.165, 1.0, -1.165, 0.125, -0.25, 0.125, -0.25, 1.0, 3.165, -0.25, 1.541, 0.6875, 1.312, 0.4587, 2.25, -1.165, 0.3906, -1.274, 0.25, -1.799, 1.0, -2.0, 1.0, -1.438, 2.665, 2.665, 3.049, 3.049, 2.5, 3.598, 2.219, 3.111, -1.598, -0.5, 3.598, -0.5, 3.049, -1.049, -1.049, -1.049, -1.049, -1.049, 3.049, -1.049, 2.5, -1.598, -0.5, -1.598, -0.5, -1.598, 2.5, -1.598, 1.75, -1.799, 0.25, -1.799, 0.25, -1.799, 1.75, -1.799, 1.0, -2.0, 1.0, -2.0, 1.0, -2.0, 1.0, -2.0, 0.25, -1.799, 1.75, -1.799, 1.75, -1.799, 0.25, -1.799, -0.5, -1.598, 2.5, -1.598, 2.5, -1.598, -0.5, -1.598, -1.049, -1.049, 3.049, -1.049, 0.3906, 3.274, 1.0, 3.438, 1.0, 4.0, 0.25, 3.799, 3.049, -1.049, -1.049, -1.049, -1.598, -0.5, 3.598, -0.5, 2.665, 2.665, 3.111, 2.219, 3.598, 2.5, 3.049, 3.049, -1.274, 0.3906, -1.438, 1.0, -2.0, 1.0, -1.799, 0.25, 3.598, -0.5, -1.598, -0.5, -1.799, 0.25, 3.799, 0.25, 3.799, 0.25, -1.799, 0.25, -2.0, 1.0, 4.0, 1.0, 4.0, 1.0, -2.0, 1.0, -1.799, 1.75, 3.799, 1.75, 0.3906, 3.274, 0.25, 3.799, -0.5, 3.598, -0.2188, 3.111, 3.799, 1.75, -1.799, 1.75, -1.598, 2.5, 3.598, 2.5, 3.598, 2.5, -1.598, 2.5, -1.049, 3.049, 3.049, 3.049, 3.049, 3.049, -1.049, 3.049, -0.5, 3.598, 2.5, 3.598, 2.5, 3.598, -0.5, 3.598, 0.25, 3.799, 1.75, 3.799, 1.75, 3.799, 0.25, 3.799, 1.0, 4.0, 1.0, 4.0, 1.0, 4.0, 1.0, 4.0, 1.75, 3.799, 0.25, 3.799, 0.25, 3.799, 1.75, 3.799, 2.5, 3.598, -0.5, 3.598, 3.274, 0.3906, 3.111, -0.2188, 3.598, -0.5, 3.799, 0.25, -0.5, 3.598, 2.5, 3.598, 3.049, 3.049, -1.049, 3.049, -1.049, 3.049, 3.049, 3.049, 3.598, 2.5, -1.598, 2.5, 0.3906, -1.274, -0.2188, -1.111, -0.5, -1.598, 0.25, -1.799, 3.274, 1.609, 3.438, 1.0, 4.0, 1.0, 3.799, 1.75, -1.598, 2.5, 3.598, 2.5, 3.799, 1.75, -1.799, 1.75, 2.665, -0.6648, 3.049, -1.049, 3.598, -0.5, 3.111, -0.2188, -0.6648, 2.665, -1.049, 3.049, -1.598, 2.5, -1.111, 2.219, -1.274, 1.609, -1.799, 1.75, -2.0, 1.0, -1.438, 1.0, 3.274, 1.609, 3.799, 1.75, 3.598, 2.5, 3.111, 2.219, 2.665, -0.6648, 2.219, -1.111, 2.5, -1.598, 3.049, -1.049, -1.799, 1.75, 3.799, 1.75, 4.0, 1.0, -2.0, 1.0, -2.0, 1.0, 4.0, 1.0, 3.799, 0.25, -1.799, 0.25, -1.799, 0.25, 3.799, 0.25, 3.598, -0.5, -1.598, -0.5, 0.25, -1.799, 1.0, -2.0, 1.0, -2.0, 0.25, -1.799, 2.5, -1.598, 3.049, -1.049, 3.049, -1.049, 2.5, -1.598, 0.25, 3.799, -0.5, 3.598, -0.5, 3.598, 0.25, 3.799, 3.598, -0.5, 3.799, 0.25, 3.799, 0.25, 3.598, -0.5, -0.5, -1.598, 0.25, -1.799, 0.25, -1.799, -0.5, -1.598, -1.598, -0.5, -1.049, -1.049, -1.049, -1.049, -1.598, -0.5, 3.598, 2.5, 3.049, 3.049, 3.049, 3.049, 3.598, 2.5, 1.0, -2.0, 1.75, -1.799, 1.75, -1.799, 1.0, -2.0, 1.75, 3.799, 2.5, 3.598, 2.5, 3.598, 1.75, 3.799, -2.0, 1.0, -1.799, 0.25, -1.799, 0.25, -2.0, 1.0, -1.799, 1.75, -2.0, 1.0, -2.0, 1.0, -1.799, 1.75, -1.598, -0.5, -1.799, 0.25, -1.799, 0.25, -1.598, -0.5, 1.609, 3.274, 1.75, 3.799, 1.0, 4.0, 1.0, 3.438, 1.609, 3.274, 2.219, 3.111, 2.5, 3.598, 1.75, 3.799, 2.5, -1.598, 1.75, -1.799, 1.75, -1.799, 2.5, -1.598, 1.0, 4.0, 0.25, 3.799, 0.25, 3.799, 1.0, 4.0, 3.598, 2.5, 3.799, 1.75, 3.799, 1.75, 3.598, 2.5, 1.0, 4.0, 1.75, 3.799, 1.75, 3.799, 1.0, 4.0, -0.6648, -0.6648, -1.111, -0.2188, -1.598, -0.5, -1.049, -1.049, -1.598, 2.5, -1.799, 1.75, -1.799, 1.75, -1.598, 2.5, -1.049, -1.049, -0.5, -1.598, -0.5, -1.598, -1.049, -1.049, 2.5, 3.598, 3.049, 3.049, 3.049, 3.049, 2.5, 3.598, 4.0, 1.0, 3.799, 0.25, 3.799, 0.25, 4.0, 1.0, 1.609, -1.274, 1.75, -1.799, 2.5, -1.598, 2.219, -1.111, 4.0, 1.0, 3.799, 1.75, 3.799, 1.75, 4.0, 1.0, -1.049, 3.049, -0.5, 3.598, -0.5, 3.598, -1.049, 3.049, -1.598, 2.5, -1.049, 3.049, -1.049, 3.049, -1.598, 2.5, 3.049, -1.049, 3.598, -0.5, 3.598, -0.5, 3.049, -1.049, -1.274, 0.3906, -1.799, 0.25, -1.598, -0.5, -1.111, -0.2188, 0.4587, 1.312, -1.165, 2.25, -1.5, 1.0, 0.375, 1.0, 2.5, -1.598, 3.049, -1.049, 3.049, -1.049, 2.5, -1.598, -1.799, 1.75, -2.0, 1.0, -2.0, 1.0, -1.799, 1.75, 3.049, -1.049, 3.598, -0.5, 3.598, -0.5, 3.049, -1.049, 2.5, 3.598, 3.049, 3.049, 3.049, 3.049, 2.5, 3.598, -1.598, 2.5, -1.049, 3.049, -1.049, 3.049, -1.598, 2.5, -1.598, -0.5, -1.799, 0.25, -1.799, 0.25, -1.598, -0.5, 1.0, -2.0, 1.75, -1.799, 1.75, -1.799, 1.0, -2.0, 1.0, 4.0, 1.75, 3.799, 1.75, 3.799, 1.0, 4.0, -0.5, -1.598, 0.25, -1.799, 0.25, -1.799, -0.5, -1.598, 3.598, 2.5, 3.799, 1.75, 3.799, 1.75, 3.598, 2.5, -1.049, -1.049, -0.5, -1.598, -0.5, -1.598, -1.049, -1.049, 3.598, -0.5, 3.799, 0.25, 3.799, 0.25, 3.598, -0.5, 4.0, 1.0, 3.799, 0.25, 3.799, 0.25, 4.0, 1.0, -1.598, 2.5, -1.799, 1.75, -1.799, 1.75, -1.598, 2.5, 1.75, 3.799, 2.5, 3.598, 2.5, 3.598, 1.75, 3.799, 0.25, -1.799, 1.0, -2.0, 1.0, -2.0, 0.25, -1.799, 0.25, 3.799, -0.5, 3.598, -0.5, 3.598, 0.25, 3.799, 4.0, 1.0, 3.799, 1.75, 3.799, 1.75, 4.0, 1.0, 1.0, 4.0, 0.25, 3.799, 0.25, 3.799, 1.0, 4.0, 3.598, 2.5, 3.049, 3.049, 3.049, 3.049, 3.598, 2.5, -1.049, 3.049, -0.5, 3.598, -0.5, 3.598, -1.049, 3.049, -1.598, -0.5, -1.049, -1.049, -1.049, -1.049, -1.598, -0.5, -2.0, 1.0, -1.799, 0.25, -1.799, 0.25, -2.0, 1.0, 2.5, -1.598, 1.75, -1.799, 1.75, -1.799, 2.5, -1.598, 0.0, 0.0, 0.25, 3.799, 1.75, 3.799, 0.25, 3.799, -0.5, 3.598, 1.75, 3.799, -0.5, 3.598, -1.049, 3.049, 1.75, 3.799, -1.049, 3.049, -1.598, 2.5, 1.75, 3.799, -1.598, 2.5, -1.799, 1.75, 1.75, 3.799, -1.799, 1.75, -2.0, 1.0, 1.75, 3.799, -0.5, -1.598, -1.598, -0.5, -1.049, -1.049, 4.0, 1.0, 3.598, -0.5, 3.799, 0.25, 3.598, 2.5, 4.0, 1.0, 3.799, 1.75, 3.598, 2.5, 3.598, -0.5, 4.0, 1.0, 2.5, -1.598, 1.0, -2.0, 1.75, -1.799, 2.5, 3.598, 3.598, 2.5, 3.049, 3.049, 2.5, 3.598, 3.598, -0.5, 3.598, 2.5, -2.0, 1.0, -1.799, 0.25, -1.598, -0.5, -2.0, 1.0, -1.598, -0.5, -0.5, -1.598, 1.75, 3.799, -2.0, 1.0, -0.5, -1.598, 1.0, -2.0, -0.5, -1.598, 0.25, -1.799, 2.5, -1.598, -0.5, -1.598, 1.0, -2.0, 1.75, 3.799, -0.5, -1.598, 2.5, -1.598, 3.598, -0.5, 2.5, -1.598, 3.049, -1.049, 2.5, 3.598, 1.75, 3.799, 3.598, -0.5, 1.75, 3.799, 2.5, -1.598, 3.598, -0.5, 0.0, 0.0, 3.438, 1.0, 3.111, -0.2188, 3.438, 1.0, 3.274, 1.609, 3.111, -0.2188, 3.274, 1.609, 3.111, 2.219, 3.111, -0.2188, 3.111, 2.219, 2.665, 2.665, 3.111, -0.2188, 2.665, 2.665, 2.219, 3.111, 3.111, -0.2188, 2.219, 3.111, 1.609, 3.274, 3.111, -0.2188, 1.609, 3.274, 1.0, 3.438, 3.111, -0.2188, 2.219, -1.111, 1.0, -1.438, 1.609, -1.274, -1.111, 2.219, -0.2188, 3.111, -0.6648, 2.665, 1.0, -1.438, -0.2188, -1.111, 0.3906, -1.274, 2.219, -1.111, -0.2188, -1.111, 1.0, -1.438, -1.438, 1.0, -1.111, 2.219, -1.274, 1.609, -1.438, 1.0, -0.2188, 3.111, -1.111, 2.219, -1.111, -0.2188, -1.438, 1.0, -1.274, 0.3906, -1.111, -0.2188, -0.2188, 3.111, -1.438, 1.0, 1.0, 3.438, 0.3906, 3.274, -0.2188, 3.111, 3.111, -0.2188, 1.0, 3.438, -0.2188, 3.111, 3.111, -0.2188, -0.2188, 3.111, -1.111, -0.2188, -0.2188, -1.111, -1.111, -0.2188, -0.6648, -0.6648, 3.111, -0.2188, -1.111, -0.2188, -0.2188, -1.111, 2.665, -0.6648, 3.111, -0.2188, -0.2188, -1.111, 2.219, -1.111, 2.665, -0.6648, -0.2188, -1.111, 1.541, 1.312, 1.0, 0.375, 1.312, 0.4587, 1.541, 1.312, 0.4587, 0.6875, 0.6875, 0.4587, 1.312, 1.541, 1.0, 1.625, 1.541, 1.312, 1.541, 1.312, 1.312, 0.4587, 1.541, 0.6875, 1.541, 1.312, 0.6875, 1.541, 0.4587, 1.312, 1.541, 1.312, 0.6875, 0.4587, 1.0, 0.375, 1.541, 0.6875, 1.625, 1.0, 1.541, 1.312, 1.541, 1.312, 1.0, 1.625, 0.6875, 1.541, 0.375, 1.0, 0.4587, 0.6875, 1.541, 1.312, 1.541, 1.312, 0.4587, 1.312, 0.375, 1.0, 0.0, 0.0, 0.0, 0.0, 0.0, 0.0, 0.0, 0.0, 0.0, 0.0, 0.0, 0.0, 0.0, 0.0, 0.0, 0.0, 0.0, 0.0, 0.0, 0.0, 0.0, 0.0, 0.0, 0.0, 0.0, 0.0, 0.0, 0.0, 0.0, 0.0, 0.0, 0.0, 0.0, 0.0, 0.0, 0.0, 0.0, 0.0, 0.0, 0.0, 0.0, 0.0, 0.0, 0.0, 0.0, 0.0, 0.0, 0.0, 0.0, 0.0, 0.0, 0.0, 0.0, 0.0, 0.0, 0.0, 0.0, 0.0, 0.0, 0.0, 0.0, 0.0, 0.0, 0.0, 0.0, 0.0, 0.0, 0.0, 0.0, 0.0, 0.0, 0.0, 0.0, 0.0, 0.0, 0.0, 0.0, 0.0, 0.0, 0.0, 0.0, 0.0, 0.0, 0.0, 0.0, 0.0, 0.0, 0.0, 0.0, 0.0, 0.0, 0.0, 0.0, 0.0, 0.0, 0.0, 0.0, 0.0, 0.0, 0.0, 0.0, 0.0, 0.0, 0.0, 0.0, 0.0, 0.0, 0.0, 0.0, 0.0, 0.0, 0.0, 0.0, 0.0, 0.0, 0.0, 0.0, 0.0, 0.0, 0.0])
me_celingfanmesh.materials.append(mat_black)
me_celingfanmesh.materials.append(mat_white)
me_celingfanmesh.materials.append(mat_chrome)
me_celingfanmesh.use_remesh_preserve_volume = False
me_celingfanmesh.use_remesh_preserve_attributes = False
me_celingfanmesh.use_mirror_vertex_groups = False
me_celingfanmesh.auto_texspace = False
me_celingfanmesh.update()
arm_fanarmature = bpy.data.armatures.new('FanArmature')  # bones are not reproduced

# ---- objects
ob_armature = bpy.data.objects.new('Armature', arm_fanarmature)
ob_ceilingfan = bpy.data.objects.new('CeilingFan', me_celingfanmesh)

# ---- transforms, parenting, visibility, modifiers, constraints
ob_armature.location = (0.0, 0.0, 0.0)
ob_armature.show_in_front = True
ob_armature.lineart.crease_threshold = 0.0
ob_ceilingfan.parent = ob_armature
ob_ceilingfan.location = (0.0, 0.0, 0.0)
ob_ceilingfan.show_texture_space = True
ob_ceilingfan.lineart.crease_threshold = 0.0
_vg = ob_ceilingfan.vertex_groups.new(name='Root')
_vg.add([0, 1, 2, 3, 4, 5, 6, 7, 8, 9, 10, 11, 12, 13, 14, 15, 16, 17, 18, 19, 20, 21, 22, 23, 24, 25, 26, 27, 28, 29, 30, 31, 32, 33, 34, 35, 36, 37, 38, 39, 40, 41, 42, 43, 44, 45, 46, 47, 48, 49, 50, 51, 52, 53, 54, 55, 56, 57, 58, 59, 60, 61, 62, 63, 64, 65, 66, 67, 68, 69, 70, 71, 72, 73, 74, 75, 76, 77, 78, 79, 80, 81, 82, 83, 84, 85, 86, 87, 88, 89, 90, 91, 92, 93, 94, 95, 96, 97, 98, 99, 100, 101, 102, 103, 104, 105, 106, 107, 108, 109, 110, 111, 112, 113, 114, 115, 116, 117, 118, 119, 120, 121, 122, 123, 124, 125, 126, 127, 128, 129, 130, 131, 234, 235, 236, 237, 238, 239, 240, 241, 242, 243, 244, 245, 246, 247, 248, 249, 250, 251, 252, 253, 254, 255, 256, 257, 258, 259, 260, 261, 262, 263, 264, 265, 266, 267, 268, 269, 270, 271, 272, 273, 274, 275, 276, 277], 1.0, 'REPLACE')
_vg = ob_ceilingfan.vertex_groups.new(name='Blades')
_vg.add([132, 133, 134, 135, 136, 137, 138, 139, 140, 141, 142, 143, 144, 145, 146, 147, 148, 149, 150, 151, 152, 153, 154, 155, 156, 157, 158, 159, 160, 161, 162, 163, 164, 165, 166, 167, 168, 169, 170, 171, 172, 173, 174, 175, 176, 177, 178, 179, 180, 181, 182, 183, 184, 185, 186, 187, 188, 189, 190, 191, 192, 193, 194, 195, 196, 197, 198, 199, 200, 201, 202, 203, 204, 205, 206, 207, 208, 209, 210, 211, 212, 213, 214, 215, 216, 217, 218, 219, 220, 221, 222, 223, 224, 225, 226, 227, 228, 229, 230, 231, 232, 233], 1.0, 'REPLACE')
_m = ob_ceilingfan.modifiers.new('Armature', 'ARMATURE')
_m.object = ob_armature
_m.use_bone_envelopes = True

# ---- collection membership
col_collection_1.objects.link(ob_armature)
col_collection_1.objects.link(ob_ceilingfan)

# ---- scene / render settings (as saved in the file)
scene.frame_start = 1; scene.frame_end = 24; scene.frame_set(20)
scene.render.engine = 'BLENDER_EEVEE_NEXT'
scene.render.image_settings.color_mode = 'RGB'
scene.render.image_settings.compression = 90
scene.render.resolution_percentage = 50
scene.render.dither_intensity = 0.0
scene.render.bake_margin = 2
scene.render.bake_bias = 0.0
scene.cycles.use_denoising = False
scene.cycles.samples = 10
scene.cycles.sampling_pattern = 'TABULATED_SOBOL'
scene.cycles.light_sampling_threshold = 0.0
scene.cycles.use_adaptive_sampling = False
scene.cycles.use_light_tree = False
scene.cycles.blur_glossy = 0.0
scene.cycles.volume_bounces = 1
scene.cycles.pixel_filter_type = 'GAUSSIAN'
scene.cycles.sample_clamp_indirect = 0.0
scene.view_settings.view_transform = 'Standard'
bpy.context.view_layer.update()

# ---- added for rendering (the .blend has no active camera and no usable light): camera, sun
cam_auto = bpy.data.cameras.new('AutoCamera')
cam_auto.lens = 50.0
cam_auto.sensor_width = 36.0
cam_auto.clip_end = 1000.0
ob_auto_camera = bpy.data.objects.new('AutoCamera', cam_auto)
scene.collection.objects.link(ob_auto_camera)
ob_auto_camera.location = (1.46199, -1.91563, 1.01143)
ob_auto_camera.rotation_euler = (1.09748, -7.21219e-08, 0.694738)
scene.camera = ob_auto_camera
light_auto_sun = bpy.data.lights.new('AutoSun', 'SUN')
light_auto_sun.energy = 3.0
light_auto_sun.angle = 0.0523599
ob_auto_sun = bpy.data.objects.new('AutoSun', light_auto_sun)
scene.collection.objects.link(ob_auto_sun)
ob_auto_sun.rotation_euler = (0.872665, 0.174533, 0.523599)
bpy.context.view_layer.update()
